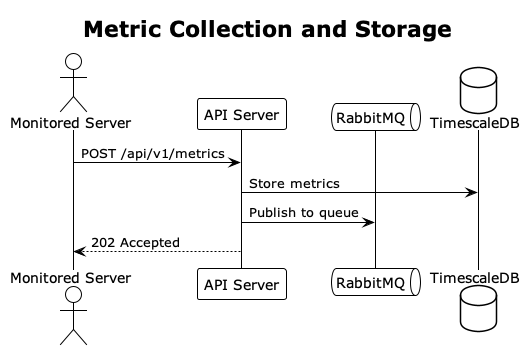

The diagram above was rendered by PlantUML. Its source (embedded in the PNG):
@startuml sequence_metric_collection
!theme plain

title Metric Collection and Storage

actor "Monitored Server" as Server
participant "API Server" as API
queue "RabbitMQ" as MQ
database "TimescaleDB" as DB

Server -> API : POST /api/v1/metrics
API -> DB : Store metrics
API -> MQ : Publish to queue
API --> Server : 202 Accepted

@enduml